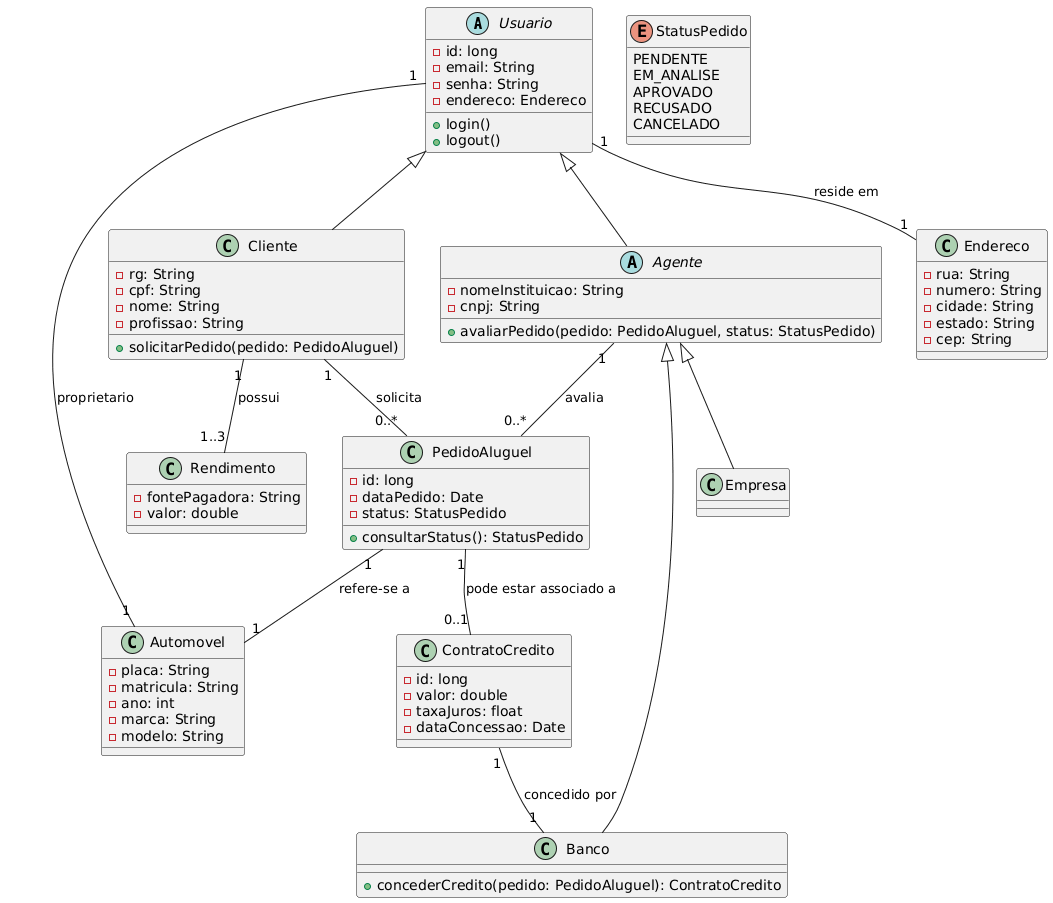

The diagram above was rendered by PlantUML. Its source (embedded in the PNG):
@startuml
abstract class Usuario {
  -id: long
  -email: String
  -senha: String
  -endereco: Endereco
  +login()
  +logout()
}

class Cliente extends Usuario {
  -rg: String
  -cpf: String
  -nome: String
  -profissao: String
  +solicitarPedido(pedido: PedidoAluguel)
}

abstract class Agente extends Usuario {
  -nomeInstituicao: String
  -cnpj: String
  +avaliarPedido(pedido: PedidoAluguel, status: StatusPedido)
}

class Empresa extends Agente {}
class Banco extends Agente {
  +concederCredito(pedido: PedidoAluguel): ContratoCredito
}

class Automovel {
  -placa: String
  -matricula: String
  -ano: int
  -marca: String
  -modelo: String
}

class PedidoAluguel {
  -id: long
  -dataPedido: Date
  -status: StatusPedido
  +consultarStatus(): StatusPedido
}

class ContratoCredito {
  -id: long
  -valor: double
  -taxaJuros: float
  -dataConcessao: Date
}

class Endereco {
 -rua: String
 -numero: String
 -cidade: String
 -estado: String
 -cep: String
}

class Rendimento {
  -fontePagadora: String
  -valor: double
}

enum StatusPedido {
  PENDENTE
  EM_ANALISE
  APROVADO
  RECUSADO
  CANCELADO
}

' --- Relacionamentos ---

Cliente "1" -- "0..*" PedidoAluguel : solicita
Agente "1" -- "0..*" PedidoAluguel : avalia
PedidoAluguel "1" -- "1" Automovel : refere-se a
Cliente "1" -- "1..3" Rendimento : possui
Usuario "1" -- "1" Endereco : reside em

' Associação do contrato de crédito
PedidoAluguel "1" -- "0..1" ContratoCredito : pode estar associado a
ContratoCredito "1" -- "1" Banco : concedido por

' Propriedade do Automóvel
Automovel "1" -- "1" Usuario : proprietario
@enduml